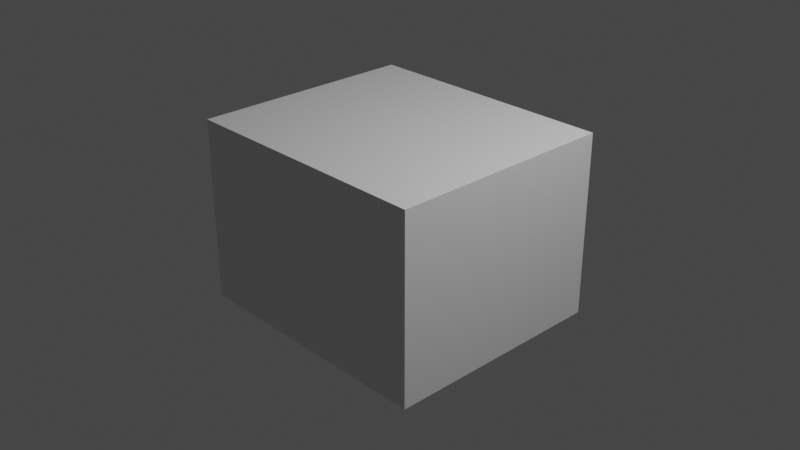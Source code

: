 # Source: Robot1.blend  (saved by Blender 3.0.42; exported with 4.5.12 LTS)
import bpy
from mathutils import Matrix  # noqa: F401  (used for matrix-valued properties, if any)

bpy.ops.wm.read_factory_settings(use_empty=True)
scene = bpy.context.scene
scene.name = 'Scene'

# ---- collections
col_collection = bpy.data.collections.new('Collection'); scene.collection.children.link(col_collection)

# ---- materials (node trees are filled in below, after node groups)
mat_material = bpy.data.materials.new('Material')
mat_material.alpha_threshold = 0.0
mat_material.use_transparent_shadow = False
mat_material.line_color = (0.0, 0.0, 0.0, 1.0)

# ---- material node trees
mat_material.use_nodes = True; mat_material.node_tree.nodes.clear()
_N = mat_material.node_tree.nodes; _L = mat_material.node_tree.links
n0 = _N.new('ShaderNodeOutputMaterial'); n0.name = 'Material Output'; n0.location = (300, 300)
n1 = _N.new('ShaderNodeBsdfPrincipled'); n1.name = 'Principled BSDF'; n1.location = (10, 300)
n1.distribution = 'GGX'
n1.subsurface_method = 'RANDOM_WALK_SKIN'
n1.inputs[2].default_value = 0.4
n1.inputs[3].default_value = 1.45
n1.inputs[27].default_value = (0.0, 0.0, 0.0, 1.0)
n1.inputs[28].default_value = 1.0
_L.new(n1.outputs[0], n0.inputs[0])
n0.is_active_output = True

# ---- world
world_world = bpy.data.worlds.new('World'); scene.world = world_world
world_world.use_nodes = True; world_world.node_tree.nodes.clear()
_N = world_world.node_tree.nodes; _L = world_world.node_tree.links
n0 = _N.new('ShaderNodeOutputWorld'); n0.name = 'World Output'; n0.location = (300, 300)
n1 = _N.new('ShaderNodeBackground'); n1.name = 'Background'; n1.location = (10, 300)
n1.inputs[0].default_value = (0.05088, 0.05088, 0.05088, 1.0)
_L.new(n1.outputs[0], n0.inputs[0])
n0.is_active_output = True
world_world.color = (0.05088, 0.05088, 0.05088)
world_world.use_sun_shadow = False
world_world.sun_shadow_jitter_overblur = 0.0

# ---- cameras
cam_camera = bpy.data.cameras.new('Camera')
cam_camera.clip_end = 100.0
cam_camera.ortho_scale = 7.314

# ---- lights
light_light = bpy.data.lights.new('Light', 'POINT')
light_light.transmission_factor = 0.0
light_light.energy = 1000.0
light_light.shadow_soft_size = 0.1
light_light.shadow_maximum_resolution = 0.006
light_light.use_absolute_resolution = True

# ---- meshes
me_cube = bpy.data.meshes.new('Cube')
me_cube.from_pydata([(1.0, 1.0, 1.0), (1.0, 1.0, -1.0), (1.0, -1.0, 1.0), (1.0, -1.0, -1.0), (-1.0, 1.0, 1.0), (-1.0, 1.0, -1.0), (-1.0, -1.0, 1.0), (-1.0, -1.0, -1.0), (-1.0, -1.249, -1.0), (-1.0, -1.249, 1.0), (1.0, -1.249, 1.0), (1.0, -1.249, -1.0), (1.0, 1.238, -1.0), (-1.0, 1.238, -1.0), (1.0, 1.238, 1.0), (-1.0, 1.238, 1.0), (1.397, 1.0, 1.0), (1.397, 1.0, -1.0), (1.397, -1.0, 1.0), (1.397, -1.0, -1.0), (1.397, -1.249, 1.0), (1.397, -1.249, -1.0), (1.397, 1.238, 1.0), (1.397, 1.238, -1.0), (-1.442, 1.0, -1.0), (-1.442, -1.0, -1.0), (-1.442, -1.0, 1.0), (-1.442, 1.0, 1.0), (-1.442, -1.249, -1.0), (-1.442, -1.249, 1.0), (-1.442, 1.238, 1.0), (-1.442, 1.238, -1.0)], [], [(0, 4, 6, 2), (15, 13, 31, 30), (4, 15, 30, 27), (5, 1, 3, 7), (11, 3, 19, 21), (9, 6, 26, 29), (11, 10, 9, 8), (7, 3, 11, 8), (2, 6, 9, 10), (0, 2, 18, 16), (13, 15, 14, 12), (1, 5, 13, 12), (4, 0, 14, 15), (3, 1, 17, 19), (17, 16, 18, 19), (19, 18, 20, 21), (16, 17, 23, 22), (14, 0, 16, 22), (12, 14, 22, 23), (2, 10, 20, 18), (1, 12, 23, 17), (10, 11, 21, 20), (26, 25, 28, 29), (25, 26, 27, 24), (24, 27, 30, 31), (5, 7, 25, 24), (6, 4, 27, 26), (7, 8, 28, 25), (13, 5, 24, 31), (8, 9, 29, 28)])
_uv = me_cube.uv_layers.new(name='UVMap')
_uv.uv.foreach_set('vector', [0.625, 0.5, 0.875, 0.5, 0.875, 0.75, 0.625, 0.75, 0.625, 0.25, 0.375, 0.25, 0.375, 0.25, 0.625, 0.25, 0.875, 0.5, 0.875, 0.5, 0.875, 0.5, 0.875, 0.5, 0.125, 0.5, 0.375, 0.5, 0.375, 0.75, 0.125, 0.75, 0.375, 0.75, 0.375, 0.75, 0.375, 0.75, 0.375, 0.75, 0.875, 0.75, 0.875, 0.75, 0.875, 0.75, 0.875, 0.75, 0.375, 0.75, 0.625, 0.75, 0.625, 1.0, 0.375, 1.0, 0.125, 0.75, 0.375, 0.75, 0.375, 0.75, 0.125, 0.75, 0.625, 0.75, 0.875, 0.75, 0.875, 0.75, 0.625, 0.75, 0.625, 0.5, 0.625, 0.75, 0.625, 0.75, 0.625, 0.5, 0.375, 0.25, 0.625, 0.25, 0.625, 0.5, 0.375, 0.5, 0.375, 0.5, 0.125, 0.5, 0.125, 0.5, 0.375, 0.5, 0.875, 0.5, 0.625, 0.5, 0.625, 0.5, 0.875, 0.5, 0.375, 0.75, 0.375, 0.5, 0.375, 0.5, 0.375, 0.75, 0.375, 0.5, 0.625, 0.5, 0.625, 0.75, 0.375, 0.75, 0.375, 0.75, 0.625, 0.75, 0.625, 0.75, 0.375, 0.75, 0.625, 0.5, 0.375, 0.5, 0.375, 0.5, 0.625, 0.5, 0.625, 0.5, 0.625, 0.5, 0.625, 0.5, 0.625, 0.5, 0.375, 0.5, 0.625, 0.5, 0.625, 0.5, 0.375, 0.5, 0.625, 0.75, 0.625, 0.75, 0.625, 0.75, 0.625, 0.75, 0.375, 0.5, 0.375, 0.5, 0.375, 0.5, 0.375, 0.5, 0.625, 0.75, 0.375, 0.75, 0.375, 0.75, 0.625, 0.75, 0.625, 0.0, 0.375, 0.0, 0.375, 0.0, 0.625, 0.0, 0.375, 0.0, 0.625, 0.0, 0.625, 0.25, 0.375, 0.25, 0.375, 0.25, 0.625, 0.25, 0.625, 0.25, 0.375, 0.25, 0.125, 0.5, 0.125, 0.75, 0.125, 0.75, 0.125, 0.5, 0.875, 0.75, 0.875, 0.5, 0.875, 0.5, 0.875, 0.75, 0.125, 0.75, 0.125, 0.75, 0.125, 0.75, 0.125, 0.75, 0.125, 0.5, 0.125, 0.5, 0.125, 0.5, 0.125, 0.5, 0.375, 1.0, 0.625, 1.0, 0.625, 1.0, 0.375, 1.0])
me_cube.materials.append(mat_material)
me_cube.use_remesh_preserve_volume = False
me_cube.use_remesh_preserve_attributes = False
me_cube.use_mirror_vertex_groups = False
me_cube.update()

# ---- objects
ob_cube = bpy.data.objects.new('Cube', me_cube)
ob_light = bpy.data.objects.new('Light', light_light)
ob_camera = bpy.data.objects.new('Camera', cam_camera)
ob_empty = bpy.data.objects.new('Empty', None)
ob_empty_001 = bpy.data.objects.new('Empty.001', None)

# ---- transforms, parenting, visibility, modifiers, constraints
ob_cube.location = (0.0, 0.0, 0.0)
ob_cube.lock_rotations_4d = False
ob_cube.empty_display_type = 'ARROWS'
ob_cube.lineart.crease_threshold = 0.0
ob_light.location = (4.076, 1.005, 5.904)
ob_light.rotation_euler = (0.6503, 0.05522, 1.866)
ob_light.lock_rotations_4d = False
ob_light.empty_display_type = 'ARROWS'
ob_light.color = (0.0, 0.0, 0.0, 0.0)
ob_light.lineart.crease_threshold = 0.0
ob_camera.location = (7.359, -6.926, 4.958)
ob_camera.rotation_euler = (1.109, 0.0, 0.8149)
ob_camera.lock_rotations_4d = False
ob_camera.empty_display_type = 'ARROWS'
ob_camera.color = (0.0, 0.0, 0.0, 0.0)
ob_camera.display_type = 'WIRE'
ob_camera.lineart.crease_threshold = 0.0
ob_empty.location = (6.718, 0.0, 0.0)
ob_empty.rotation_euler = (1.571, 0.0, 0.0)
ob_empty.scale = (5.0, 5.0, 1.0)
ob_empty.empty_display_type = 'IMAGE'
ob_empty.empty_display_size = 5.0
ob_empty_001.location = (0.0, -6.265, 0.0)
ob_empty_001.rotation_euler = (1.571, 0.0, 1.571)
ob_empty_001.scale = (5.0, 5.0, 1.0)
ob_empty_001.empty_display_type = 'IMAGE'
ob_empty_001.empty_display_size = 5.0

# ---- collection membership
col_collection.objects.link(ob_cube)
col_collection.objects.link(ob_light)
col_collection.objects.link(ob_camera)
col_collection.objects.link(ob_empty)
col_collection.objects.link(ob_empty_001)

# ---- scene / render settings (as saved in the file)
scene.camera = ob_camera
scene.frame_start = 1; scene.frame_end = 250; scene.frame_set(1)
scene.render.engine = 'BLENDER_EEVEE_NEXT'
scene.cycles.sampling_pattern = 'TABULATED_SOBOL'
scene.cycles.use_light_tree = False
scene.view_settings.view_transform = 'Filmic'
bpy.context.view_layer.update()
